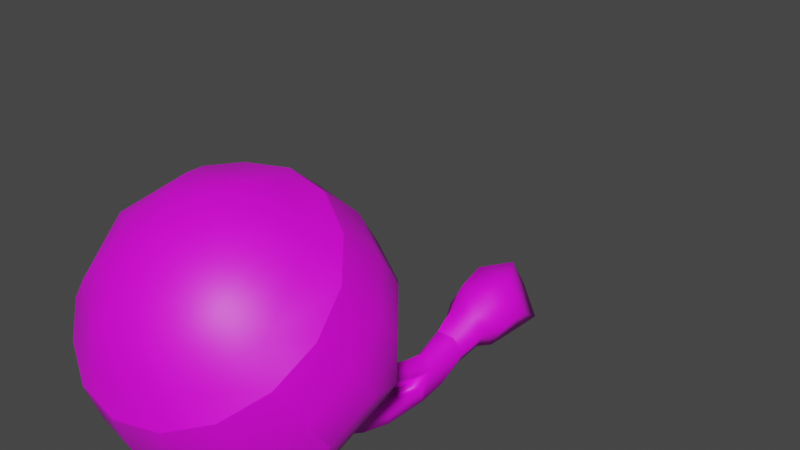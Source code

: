 # Source: FE_leaf_28-09-3.blend  (saved by Blender 3.0.42; exported with 4.5.12 LTS)
import bpy
from mathutils import Matrix  # noqa: F401  (used for matrix-valued properties, if any)

bpy.ops.wm.read_factory_settings(use_empty=True)
scene = bpy.context.scene
scene.name = 'Scene'

# ---- collections
col_collection = bpy.data.collections.new('Collection'); scene.collection.children.link(col_collection)

# ---- images (referenced by path relative to the original .blend; pixels are not part of the script)
import os
ASSET_DIR = os.environ.get("B2B_ASSET_DIR", "")  # directory of the original .blend (textures are referenced by path, not embedded)
HERE = os.path.dirname(os.path.abspath(__file__))  # packed textures are extracted next to this script under _unpacked/

def load_image(name, relpath, width, height, colorspace="sRGB"):
    """Load a texture the original file referenced (path relative to the .blend, or extracted next to this script)."""
    p = next((c for c in (os.path.join(HERE, relpath), os.path.join(ASSET_DIR, relpath)) if relpath and os.path.exists(c)), "")
    if p:
        img = bpy.data.images.load(p, check_existing=True)
        img.name = name
    else:  # same state as the original file: an image datablock whose file is absent (Cycles renders it pink)
        img = bpy.data.images.new(name, width, height)
        img.source = "FILE"
        img.filepath = "//" + (relpath or name)
    img.colorspace_settings.name = colorspace
    return img
img_fe_leaf_28__tintmask_rw4_dds_001 = load_image('FE_leaf_28__tintMask.rw4.dds.001', 'FE_leaf_28__tintMask.rw4.dds', 1024, 1024, 'sRGB')

# ---- materials (node trees are filled in below, after node groups)
mat_material_001 = bpy.data.materials.new('Material.001')
mat_material_001.use_transparent_shadow = False

# ---- material node trees
mat_material_001.use_nodes = True; mat_material_001.node_tree.nodes.clear()
_N = mat_material_001.node_tree.nodes; _L = mat_material_001.node_tree.links
n0 = _N.new('ShaderNodeBsdfPrincipled'); n0.name = 'Principled BSDF'; n0.location = (10, 300)
n0.distribution = 'GGX'
n0.subsurface_method = 'RANDOM_WALK_SKIN'
n0.inputs[3].default_value = 1.45
n0.inputs[27].default_value = (0.0, 0.0, 0.0, 1.0)
n0.inputs[28].default_value = 1.0
n1 = _N.new('ShaderNodeOutputMaterial'); n1.name = 'Material Output'; n1.location = (300, 300)
n2 = _N.new('ShaderNodeTexImage'); n2.name = 'Image Texture'; n2.location = (-280, 275)
n2.image = img_fe_leaf_28__tintmask_rw4_dds_001
_L.new(n0.outputs[0], n1.inputs[0])
_L.new(n2.outputs[0], n0.inputs[0])
n1.is_active_output = True

# ---- world
world_world = bpy.data.worlds.new('World'); scene.world = world_world
world_world.use_nodes = True; world_world.node_tree.nodes.clear()
_N = world_world.node_tree.nodes; _L = world_world.node_tree.links
n0 = _N.new('ShaderNodeOutputWorld'); n0.name = 'World Output'; n0.location = (300, 300)
n1 = _N.new('ShaderNodeBackground'); n1.name = 'Background'; n1.location = (10, 300)
n1.inputs[0].default_value = (0.05088, 0.05088, 0.05088, 1.0)
_L.new(n1.outputs[0], n0.inputs[0])
n0.is_active_output = True
world_world.color = (0.05088, 0.05088, 0.05088)
world_world.use_sun_shadow = False
world_world.sun_shadow_jitter_overblur = 0.0

# ---- meshes
me_0x07631a3d_gmdl_001 = bpy.data.meshes.new('0x07631A3D.gmdl.001')
me_0x07631a3d_gmdl_001.from_pydata([(0.001045, -1.384, 0.8062), (0.09173, -1.466, 0.6989), (0.1619, -1.38, 0.7595), (-0.0322, -1.486, 0.6847), (-0.1373, -1.429, 0.7252), (-0.1619, -1.327, 0.7966), (-0.09172, -1.242, 0.8572), (0.03221, -1.221, 0.8715), (0.1373, -1.279, 0.831), (0.1419, -1.498, 0.6144), (0.2504, -1.365, 0.7082), (-0.04981, -1.529, 0.5925), (-0.2123, -1.44, 0.6551), (-0.2504, -1.284, 0.7656), (-0.1419, -1.151, 0.8593), (0.04982, -1.12, 0.8813), (0.2123, -1.209, 0.8187), (0.1802, -1.506, 0.5266), (0.3182, -1.338, 0.6457), (-0.06328, -1.546, 0.4987), (-0.2697, -1.433, 0.5782), (-0.3182, -1.234, 0.7187), (-0.1802, -1.066, 0.8377), (0.06329, -1.026, 0.8657), (0.2697, -1.139, 0.7861), (0.2695, -1.46, 0.4612), (0.3521, -1.359, 0.5325), (0.1459, -1.527, 0.4135), (7.401e-06, -1.551, 0.3968), (-0.1459, -1.527, 0.4135), (-0.2695, -1.46, 0.4612), (-0.3521, -1.359, 0.5325), (-0.3811, -1.24, 0.6166), (-0.3521, -1.121, 0.7008), (-0.2695, -1.02, 0.7721), (-0.1459, -0.952, 0.8197), (5.359e-06, -0.9283, 0.8365), (0.1459, -0.952, 0.8197), (0.2695, -1.02, 0.7721), (0.3521, -1.121, 0.7008), (0.3812, -1.24, 0.6166), (0.3521, -1.359, 0.5325), (0.2695, -1.46, 0.4612), (0.2954, -1.402, 0.3348), (0.386, -1.292, 0.4129), (0.1459, -1.527, 0.4135), (0.1599, -1.476, 0.2825), (7.401e-06, -1.551, 0.3968), (6.862e-06, -1.502, 0.2642), (-0.1459, -1.527, 0.4135), (-0.1599, -1.476, 0.2825), (-0.2695, -1.46, 0.4612), (-0.2954, -1.402, 0.3348), (-0.3521, -1.359, 0.5325), (-0.3859, -1.292, 0.4129), (-0.3811, -1.24, 0.6166), (-0.4177, -1.161, 0.5051), (-0.3521, -1.121, 0.7008), (-0.3859, -1.03, 0.5973), (-0.2695, -1.02, 0.7721), (-0.2954, -0.9197, 0.6755), (-0.1459, -0.952, 0.8197), (-0.1599, -0.8457, 0.7277), (5.359e-06, -0.9283, 0.8365), (4.452e-06, -0.8197, 0.7461), (0.1459, -0.952, 0.8197), (0.1599, -0.8457, 0.7277), (0.2695, -1.02, 0.7721), (0.2954, -0.9197, 0.6755), (0.3521, -1.121, 0.7008), (0.386, -1.03, 0.5973), (0.3812, -1.24, 0.6166), (0.4178, -1.161, 0.5051), (0.3521, -1.359, 0.5325), (0.386, -1.292, 0.4129), (0.2916, -1.318, 0.2216), (0.3811, -1.208, 0.2988), (0.1578, -1.391, 0.17), (6.323e-06, -1.416, 0.1519), (-0.1578, -1.391, 0.17), (-0.2916, -1.318, 0.2216), (-0.381, -1.208, 0.2988), (-0.4124, -1.08, 0.3898), (-0.381, -0.9506, 0.4808), (-0.2916, -0.8413, 0.558), (-0.1578, -0.7683, 0.6096), (4.28e-06, -0.7426, 0.6277), (0.1578, -0.7683, 0.6096), (0.2916, -0.8413, 0.558), (0.3811, -0.9506, 0.4808), (0.4124, -1.08, 0.3898), (0.3811, -1.208, 0.2988), (0.3304, -1.208, 0.1894), (0.07752, -1.346, 0.09198), (-0.2207, -1.298, 0.1262), (-0.3897, -1.091, 0.272), (-0.3304, -0.8476, 0.4441), (-0.07751, -0.7096, 0.5415), (0.2208, -0.7581, 0.5073), (0.3897, -0.9647, 0.3614), (0.3304, -1.208, 0.1894), (0.0672, -1.258, 0.05639), (0.2864, -1.138, 0.1409), (-0.1913, -1.216, 0.08605), (-0.3378, -1.037, 0.2125), (-0.2864, -0.8254, 0.3616), (-0.06719, -0.7058, 0.446), (0.1913, -0.7478, 0.4164), (0.3378, -0.9268, 0.29), (0.2864, -1.138, 0.1409), (0.0428, -1.104, 0.05182), (0.1824, -1.028, 0.1056), (-0.1219, -1.078, 0.07071), (-0.2151, -0.9635, 0.1512), (-0.1824, -0.829, 0.2462), (-0.04279, -0.7528, 0.3), (0.1219, -0.7795, 0.2811), (0.2152, -0.8936, 0.2006), (0.1824, -1.028, 0.1056), (-0.002193, -0.9, 0.1357), (-0.002193, -0.9, 0.1357), (-0.002193, -0.9, 0.1357), (-0.0008756, -0.3738, -0.1539), (-0.03274, -0.212, -0.1222), (0.0306, -0.212, -0.1222), (-0.05981, -0.3443, -0.1298), (-0.06441, -0.2285, -0.06852), (-0.04118, -0.3734, -0.07127), (-0.03274, -0.2469, -0.008591), (-0.001194, -0.3555, -0.0235), (0.0306, -0.2469, -0.008592), (0.03859, -0.375, -0.0719), (0.06227, -0.2285, -0.06852), (0.05829, -0.3391, -0.1298), (0.0306, -0.212, -0.1222), (-0.03274, -0.212, -0.1222), (-0.04214, -0.1224, -0.1004), (0.04032, -0.1224, -0.1004), (-0.03274, -0.212, -0.1222), (-0.06441, -0.2285, -0.06852), (-0.08337, -0.1354, -0.02885), (-0.04214, -0.1224, -0.1004), (-0.03274, -0.2469, -0.008591), (-0.04214, -0.1485, 0.0427), (-0.03274, -0.2469, -0.008591), (0.0306, -0.2469, -0.008592), (0.04032, -0.1485, 0.0427), (0.06227, -0.2285, -0.06852), (0.08156, -0.1354, -0.02885), (0.05773, -0.0596, -0.1185), (-0.0592, -0.0596, -0.1185), (-0.06532, 0.02438, -0.1176), (0.0642, 0.02438, -0.1176), (-0.0592, -0.0596, -0.1185), (-0.1177, -0.0665, -0.01652), (-0.1301, 0.02463, -0.004192), (-0.06532, 0.02438, -0.1176), (-0.0592, -0.0734, 0.08548), (-0.06532, 0.02488, 0.1092), (0.05773, -0.0734, 0.08548), (0.0642, 0.02488, 0.1092), (0.1162, -0.0665, -0.01652), (0.129, 0.02463, -0.004194), (-0.1056, 0.1389, -0.07881), (0.1054, 0.1389, -0.07881), (-0.1056, 0.1389, -0.07881), (-0.00011, 0.1393, 0.1044), (0.0001273, 0.2179, -0.01879), (-0.00011, 0.1393, 0.1044), (-0.05489, -0.4536, -0.08507), (-0.07129, -0.4509, -0.1387), (-0.0212, -0.458, -0.154), (0.03796, -0.4584, -0.04958), (-0.0007085, -0.4501, -0.005412), (-0.03936, -0.4578, -0.04674), (0.02661, -0.458, -0.1404), (0.06966, -0.4525, -0.1315), (0.06012, -0.4537, -0.08807), (0.001544, -0.4639, -0.09641), (-0.1488, -0.9659, 0.1421), (-0.1669, -1.015, 0.08568), (-0.1266, -1.122, 0.2481), (-0.09551, -1.037, 0.07558), (-0.07713, -0.9841, 0.13), (0.05728, -0.8541, 0.2443), (0.001318, -0.8007, 0.2824), (0.0009172, -0.9536, 0.3681), (0.001318, -0.8007, 0.2824), (-0.05456, -0.8506, 0.2468), (0.0009172, -0.9536, 0.3681), (0.001388, -0.9083, 0.2066), (0.05728, -0.8541, 0.2443), (0.09363, -1.02, 0.1005), (0.1552, -1.006, 0.1054), (0.1193, -1.105, 0.2611), (0.1418, -0.9594, 0.1492), (0.07808, -0.9723, 0.1453), (0.0442, -0.6524, -0.1104), (0.08613, -0.6449, -0.1033), (0.1026, -0.7809, -0.04846), (0.06187, -0.7892, -0.054), (0.07694, -0.6338, -0.06203), (0.09373, -0.7615, -0.01141), (0.03354, -0.641, -0.06817), (0.05154, -0.7693, -0.01608), (0.03747, -0.6181, 0.002053), (-0.0004033, -0.5985, 0.04165), (5.542e-05, -0.6905, 0.1059), (0.03776, -0.7174, 0.07104), (-0.03822, -0.6168, 0.004599), (-0.03759, -0.7157, 0.07328), (-0.000367, -0.6382, -0.03756), (0.0001009, -0.7448, 0.03621), (-0.07322, -0.6335, -0.06254), (-0.08875, -0.6459, -0.1128), (-0.1088, -0.7848, -0.0608), (-0.09307, -0.7612, -0.01348), (-0.04096, -0.6563, -0.1254), (-0.06023, -0.7976, -0.07149), (-0.0285, -0.6456, -0.07633), (-0.04766, -0.7759, -0.02508), (-0.1362, -0.9129, 0.00638), (-0.1187, -0.8754, 0.05256), (-0.08194, -0.9291, -0.002829), (-0.06795, -0.8938, 0.04268), (0.1279, -0.907, 0.03085), (0.08194, -0.9172, 0.02631), (0.1179, -0.8764, 0.06709), (0.07032, -0.8858, 0.06339), (0.0006503, -0.7558, 0.1936), (0.04376, -0.7938, 0.1605), (-0.04238, -0.7913, 0.1626), (0.0007049, -0.8324, 0.1275)], [], [(0, 1, 2), (0, 3, 1), (0, 4, 3), (0, 5, 4), (0, 6, 5), (0, 7, 6), (0, 8, 7), (0, 2, 8), (9, 10, 1), (2, 1, 10), (11, 9, 3), (1, 3, 9), (12, 11, 4), (3, 4, 11), (13, 12, 5), (4, 5, 12), (14, 13, 6), (5, 6, 13), (15, 14, 7), (6, 7, 14), (16, 15, 8), (7, 8, 15), (10, 16, 2), (8, 2, 16), (17, 18, 9), (10, 9, 18), (19, 17, 11), (9, 11, 17), (20, 19, 12), (11, 12, 19), (21, 20, 13), (12, 13, 20), (22, 21, 14), (13, 14, 21), (23, 22, 15), (14, 15, 22), (24, 23, 16), (15, 16, 23), (18, 24, 10), (16, 10, 24), (18, 17, 26), (17, 25, 26), (17, 27, 25), (17, 19, 27), (19, 28, 27), (19, 29, 28), (19, 20, 29), (20, 30, 29), (20, 31, 30), (20, 21, 31), (21, 32, 31), (21, 33, 32), (21, 22, 33), (22, 34, 33), (22, 35, 34), (22, 23, 35), (23, 36, 35), (23, 37, 36), (23, 24, 37), (24, 38, 37), (24, 39, 38), (24, 18, 39), (18, 40, 39), (18, 26, 40), (43, 44, 42), (41, 42, 44), (46, 43, 45), (42, 45, 43), (48, 46, 47), (45, 47, 46), (50, 48, 49), (47, 49, 48), (52, 50, 51), (49, 51, 50), (54, 52, 53), (51, 53, 52), (56, 54, 55), (53, 55, 54), (58, 56, 57), (55, 57, 56), (60, 58, 59), (57, 59, 58), (62, 60, 61), (59, 61, 60), (64, 62, 63), (61, 63, 62), (66, 64, 65), (63, 65, 64), (68, 66, 67), (65, 67, 66), (70, 68, 69), (67, 69, 68), (72, 70, 71), (69, 71, 70), (74, 72, 73), (71, 73, 72), (44, 43, 76), (43, 75, 76), (43, 46, 75), (46, 77, 75), (46, 48, 77), (48, 78, 77), (48, 50, 78), (50, 79, 78), (50, 52, 79), (52, 80, 79), (52, 54, 80), (54, 81, 80), (54, 56, 81), (56, 82, 81), (56, 58, 82), (58, 83, 82), (58, 60, 83), (60, 84, 83), (60, 62, 84), (62, 85, 84), (62, 64, 85), (64, 86, 85), (64, 66, 86), (66, 87, 86), (66, 68, 87), (68, 88, 87), (68, 70, 88), (70, 89, 88), (70, 72, 89), (72, 90, 89), (72, 74, 90), (74, 91, 90), (76, 75, 92), (93, 92, 77), (75, 77, 92), (77, 78, 93), (94, 93, 79), (78, 79, 93), (79, 80, 94), (95, 94, 81), (80, 81, 94), (81, 82, 95), (96, 95, 83), (82, 83, 95), (83, 84, 96), (97, 96, 85), (84, 85, 96), (85, 86, 97), (98, 97, 87), (86, 87, 97), (87, 88, 98), (99, 98, 89), (88, 89, 98), (89, 90, 99), (100, 99, 91), (90, 91, 99), (92, 93, 102), (93, 101, 102), (93, 94, 101), (94, 103, 101), (94, 95, 103), (95, 104, 103), (95, 96, 104), (96, 105, 104), (96, 97, 105), (97, 106, 105), (97, 98, 106), (98, 107, 106), (98, 99, 107), (99, 108, 107), (99, 100, 108), (100, 109, 108), (102, 101, 111), (101, 110, 111), (101, 103, 110), (103, 112, 110), (103, 104, 112), (104, 113, 112), (104, 105, 113), (105, 114, 113), (105, 106, 114), (106, 115, 114), (106, 107, 115), (107, 116, 115), (107, 108, 116), (108, 117, 116), (108, 109, 117), (109, 118, 117), (111, 110, 119), (110, 112, 119), (112, 113, 119), (113, 114, 119), (114, 115, 120), (115, 116, 121), (116, 117, 121), (117, 118, 121), (122, 123, 124), (125, 126, 123), (127, 128, 126), (129, 130, 128), (131, 132, 130), (133, 124, 132), (136, 137, 135), (134, 135, 137), (140, 141, 139), (138, 139, 141), (143, 140, 142), (139, 142, 140), (146, 143, 145), (144, 145, 143), (146, 145, 148), (145, 147, 148), (148, 147, 137), (147, 134, 137), (151, 152, 150), (149, 150, 152), (155, 156, 154), (153, 154, 156), (158, 155, 157), (154, 157, 155), (160, 158, 159), (157, 159, 158), (160, 159, 162), (159, 161, 162), (162, 161, 152), (161, 149, 152), (163, 164, 151), (152, 151, 164), (156, 155, 165), (165, 155, 166), (155, 158, 166), (158, 160, 166), (164, 166, 162), (160, 162, 166), (162, 152, 164), (164, 163, 167), (163, 168, 167), (166, 164, 167), (125, 170, 127), (169, 127, 170), (125, 122, 170), (122, 171, 170), (127, 126, 125), (123, 122, 125), (129, 173, 131), (172, 131, 173), (129, 127, 173), (127, 174, 173), (131, 130, 129), (128, 127, 129), (133, 176, 122), (175, 122, 176), (133, 131, 176), (131, 177, 176), (122, 124, 133), (132, 131, 133), (127, 178, 174), (178, 131, 172), (131, 178, 177), (178, 122, 175), (122, 178, 171), (178, 127, 169), (179, 180, 181), (180, 182, 181), (182, 183, 181), (183, 179, 181), (184, 185, 186), (187, 188, 189), (188, 190, 189), (190, 191, 189), (192, 193, 194), (193, 195, 194), (195, 196, 194), (196, 192, 194), (200, 197, 199), (197, 198, 199), (199, 198, 202), (198, 201, 202), (203, 204, 201), (201, 204, 202), (197, 200, 203), (203, 200, 204), (208, 205, 207), (205, 206, 207), (209, 210, 206), (206, 210, 207), (211, 212, 209), (209, 212, 210), (212, 211, 208), (211, 205, 208), (215, 216, 214), (213, 214, 216), (218, 215, 217), (214, 217, 215), (217, 219, 218), (219, 220, 218), (219, 213, 220), (213, 216, 220), (214, 213, 170), (169, 170, 213), (217, 214, 171), (170, 171, 214), (171, 178, 217), (178, 219, 217), (178, 169, 219), (169, 213, 219), (221, 222, 215), (216, 215, 222), (223, 221, 218), (215, 218, 221), (218, 220, 223), (220, 224, 223), (220, 216, 224), (216, 222, 224), (226, 200, 225), (200, 199, 225), (225, 199, 227), (199, 202, 227), (204, 228, 202), (202, 228, 227), (200, 226, 204), (204, 226, 228), (197, 175, 198), (175, 176, 198), (198, 176, 201), (176, 177, 201), (178, 203, 177), (177, 203, 201), (175, 197, 178), (178, 197, 203), (230, 208, 229), (208, 207, 229), (231, 229, 210), (207, 210, 229), (232, 231, 212), (210, 212, 231), (232, 212, 230), (212, 208, 230), (172, 173, 205), (173, 206, 205), (174, 209, 173), (173, 209, 206), (178, 211, 174), (174, 211, 209), (211, 178, 205), (178, 172, 205), (180, 179, 221), (222, 221, 179), (182, 180, 223), (221, 223, 180), (183, 182, 224), (223, 224, 182), (179, 183, 222), (224, 222, 183), (192, 226, 193), (226, 225, 193), (195, 193, 227), (225, 227, 193), (195, 227, 196), (227, 228, 196), (196, 228, 192), (228, 226, 192), (187, 191, 229), (230, 229, 191), (187, 229, 188), (229, 231, 188), (190, 188, 232), (231, 232, 188), (190, 232, 191), (232, 230, 191), (150, 149, 136), (137, 136, 149), (154, 153, 140), (141, 140, 153), (157, 154, 143), (140, 143, 154), (159, 157, 146), (143, 146, 157), (159, 146, 161), (146, 148, 161), (161, 148, 149), (148, 137, 149)])
me_0x07631a3d_gmdl_001.polygons.foreach_set('use_smooth', [True] * 378)
_uv = me_0x07631a3d_gmdl_001.uv_layers.new(name='UVMap')
_uv.uv.foreach_set('vector', [0.6834, 0.3206, 0.767, 0.1929, 0.8212, 0.2747, 0.6834, 0.3206, 0.6709, 0.1733, 0.767, 0.1929, 0.6834, 0.3206, 0.589, 0.2274, 0.6709, 0.1733, 0.6834, 0.3206, 0.5694, 0.3235, 0.589, 0.2274, 0.6834, 0.3206, 0.6236, 0.4053, 0.5694, 0.3235, 0.6834, 0.3206, 0.7198, 0.4249, 0.6236, 0.4053, 0.6834, 0.3206, 0.8016, 0.3708, 0.7198, 0.4249, 0.6834, 0.3206, 0.8212, 0.2747, 0.8016, 0.3708, 0.7983, 0.1454, 0.8761, 0.2629, 0.767, 0.1929, 0.8212, 0.2747, 0.767, 0.1929, 0.8761, 0.2629, 0.6601, 0.1173, 0.7983, 0.1454, 0.6709, 0.1733, 0.767, 0.1929, 0.6709, 0.1733, 0.7983, 0.1454, 0.5424, 0.195, 0.6601, 0.1173, 0.589, 0.2274, 0.6709, 0.1733, 0.589, 0.2274, 0.6601, 0.1173, 0.5143, 0.3331, 0.5424, 0.195, 0.5694, 0.3235, 0.589, 0.2274, 0.5694, 0.3235, 0.5424, 0.195, 0.5921, 0.4506, 0.5143, 0.3331, 0.6236, 0.4053, 0.5694, 0.3235, 0.6236, 0.4053, 0.5143, 0.3331, 0.7303, 0.4788, 0.5921, 0.4506, 0.7198, 0.4249, 0.6236, 0.4053, 0.7198, 0.4249, 0.5921, 0.4506, 0.848, 0.401, 0.7303, 0.4788, 0.8016, 0.3708, 0.7198, 0.4249, 0.8016, 0.3708, 0.7303, 0.4788, 0.8761, 0.2629, 0.848, 0.401, 0.8212, 0.2747, 0.8016, 0.3708, 0.8212, 0.2747, 0.848, 0.401, 0.8243, 0.1052, 0.9219, 0.2525, 0.7983, 0.1454, 0.8761, 0.2629, 0.7983, 0.1454, 0.9219, 0.2525, 0.651, 0.06993, 0.8243, 0.1052, 0.6601, 0.1173, 0.7983, 0.1454, 0.6601, 0.1173, 0.8243, 0.1052, 0.5035, 0.1674, 0.651, 0.06993, 0.5424, 0.195, 0.6601, 0.1173, 0.5424, 0.195, 0.651, 0.06993, 0.4682, 0.3406, 0.5035, 0.1674, 0.5143, 0.3331, 0.5424, 0.195, 0.5143, 0.3331, 0.5035, 0.1674, 0.5658, 0.488, 0.4682, 0.3406, 0.5921, 0.4506, 0.5143, 0.3331, 0.5921, 0.4506, 0.4682, 0.3406, 0.7391, 0.5232, 0.5658, 0.488, 0.7303, 0.4788, 0.5921, 0.4506, 0.7303, 0.4788, 0.5658, 0.488, 0.8866, 0.4257, 0.7391, 0.5232, 0.848, 0.401, 0.7303, 0.4788, 0.848, 0.401, 0.7391, 0.5232, 0.9219, 0.2525, 0.8866, 0.4257, 0.8761, 0.2629, 0.848, 0.401, 0.8761, 0.2629, 0.8866, 0.4257, 0.9219, 0.2525, 0.8243, 0.1052, 0.9462, 0.1922, 0.8243, 0.1052, 0.8877, 0.1039, 0.9462, 0.1922, 0.8243, 0.1052, 0.7999, 0.04469, 0.8877, 0.1039, 0.8243, 0.1052, 0.651, 0.06993, 0.7999, 0.04469, 0.651, 0.06993, 0.6961, 0.02358, 0.7999, 0.04469, 0.651, 0.06993, 0.5921, 0.04377, 0.6961, 0.02358, 0.651, 0.06993, 0.5035, 0.1674, 0.5921, 0.04377, 0.5035, 0.1674, 0.5037, 0.1022, 0.5921, 0.04377, 0.5035, 0.1674, 0.4445, 0.1899, 0.5037, 0.1022, 0.5035, 0.1674, 0.4682, 0.3406, 0.4445, 0.1899, 0.4682, 0.3406, 0.4233, 0.2936, 0.4445, 0.1899, 0.4682, 0.3406, 0.4435, 0.3976, 0.4233, 0.2936, 0.4682, 0.3406, 0.5658, 0.488, 0.4435, 0.3976, 0.5658, 0.488, 0.502, 0.4858, 0.4435, 0.3976, 0.5658, 0.488, 0.5898, 0.545, 0.502, 0.4858, 0.5658, 0.488, 0.7391, 0.5232, 0.5898, 0.545, 0.7391, 0.5232, 0.6936, 0.5661, 0.5898, 0.545, 0.7391, 0.5232, 0.7976, 0.546, 0.6936, 0.5661, 0.7391, 0.5232, 0.8866, 0.4257, 0.7976, 0.546, 0.8866, 0.4257, 0.886, 0.4875, 0.7976, 0.546, 0.8866, 0.4257, 0.9452, 0.3998, 0.886, 0.4875, 0.8866, 0.4257, 0.9219, 0.2525, 0.9452, 0.3998, 0.9219, 0.2525, 0.9664, 0.2961, 0.9452, 0.3998, 0.9219, 0.2525, 0.9462, 0.1922, 0.9664, 0.2961, 0.3871, 0.6611, 0.3472, 0.6611, 0.3871, 0.5928, 0.3472, 0.5928, 0.3871, 0.5928, 0.3472, 0.6611, 0.427, 0.6611, 0.3871, 0.6611, 0.427, 0.5928, 0.3871, 0.5928, 0.427, 0.5928, 0.3871, 0.6611, 0.4668, 0.6611, 0.427, 0.6611, 0.4668, 0.5928, 0.427, 0.5928, 0.4668, 0.5928, 0.427, 0.6611, 0.5067, 0.6611, 0.4668, 0.6611, 0.5067, 0.5928, 0.4668, 0.5928, 0.5067, 0.5928, 0.4668, 0.6611, 0.5465, 0.6611, 0.5067, 0.6611, 0.5465, 0.5928, 0.5067, 0.5928, 0.5465, 0.5928, 0.5067, 0.6611, 0.5864, 0.6611, 0.5465, 0.6611, 0.5864, 0.5928, 0.5465, 0.5928, 0.5864, 0.5928, 0.5465, 0.6611, 0.6263, 0.6611, 0.5864, 0.6611, 0.6263, 0.5928, 0.5864, 0.5928, 0.6263, 0.5928, 0.5864, 0.6611, 0.6661, 0.6611, 0.6263, 0.6611, 0.6661, 0.5928, 0.6263, 0.5928, 0.6661, 0.5928, 0.6263, 0.6611, 0.706, 0.6611, 0.6661, 0.6611, 0.706, 0.5928, 0.6661, 0.5928, 0.706, 0.5928, 0.6661, 0.6611, 0.7458, 0.6611, 0.706, 0.6611, 0.7458, 0.5928, 0.706, 0.5928, 0.7458, 0.5928, 0.706, 0.6611, 0.7857, 0.6611, 0.7458, 0.6611, 0.7857, 0.5928, 0.7458, 0.5928, 0.7857, 0.5928, 0.7458, 0.6611, 0.8255, 0.6611, 0.7857, 0.6611, 0.8255, 0.5928, 0.7857, 0.5928, 0.8255, 0.5928, 0.7857, 0.6611, 0.8654, 0.6611, 0.8255, 0.6611, 0.8654, 0.5928, 0.8255, 0.5928, 0.8654, 0.5928, 0.8255, 0.6611, 0.9053, 0.6611, 0.8654, 0.6611, 0.9053, 0.5928, 0.8654, 0.5928, 0.9053, 0.5928, 0.8654, 0.6611, 0.9451, 0.6611, 0.9053, 0.6611, 0.9451, 0.5928, 0.9053, 0.5928, 0.9451, 0.5928, 0.9053, 0.6611, 0.985, 0.6611, 0.9451, 0.6611, 0.985, 0.5928, 0.9451, 0.5928, 0.985, 0.5928, 0.9451, 0.6611, 0.3472, 0.6611, 0.3871, 0.6611, 0.3472, 0.7294, 0.3871, 0.6611, 0.3871, 0.7294, 0.3472, 0.7294, 0.3871, 0.6611, 0.427, 0.6611, 0.3871, 0.7294, 0.427, 0.6611, 0.427, 0.7294, 0.3871, 0.7294, 0.427, 0.6611, 0.4668, 0.6611, 0.427, 0.7294, 0.4668, 0.6611, 0.4668, 0.7294, 0.427, 0.7294, 0.4668, 0.6611, 0.5067, 0.6611, 0.4668, 0.7294, 0.5067, 0.6611, 0.5067, 0.7294, 0.4668, 0.7294, 0.5067, 0.6611, 0.5465, 0.6611, 0.5067, 0.7294, 0.5465, 0.6611, 0.5465, 0.7294, 0.5067, 0.7294, 0.5465, 0.6611, 0.5864, 0.6611, 0.5465, 0.7294, 0.5864, 0.6611, 0.5864, 0.7294, 0.5465, 0.7294, 0.5864, 0.6611, 0.6263, 0.6611, 0.5864, 0.7294, 0.6263, 0.6611, 0.6263, 0.7294, 0.5864, 0.7294, 0.6263, 0.6611, 0.6661, 0.6611, 0.6263, 0.7294, 0.6661, 0.6611, 0.6661, 0.7294, 0.6263, 0.7294, 0.6661, 0.6611, 0.706, 0.6611, 0.6661, 0.7294, 0.706, 0.6611, 0.706, 0.7294, 0.6661, 0.7294, 0.706, 0.6611, 0.7458, 0.6611, 0.706, 0.7294, 0.7458, 0.6611, 0.7458, 0.7294, 0.706, 0.7294, 0.7458, 0.6611, 0.7857, 0.6611, 0.7458, 0.7294, 0.7857, 0.6611, 0.7857, 0.7294, 0.7458, 0.7294, 0.7857, 0.6611, 0.8255, 0.6611, 0.7857, 0.7294, 0.8255, 0.6611, 0.8255, 0.7294, 0.7857, 0.7294, 0.8255, 0.6611, 0.8654, 0.6611, 0.8255, 0.7294, 0.8654, 0.6611, 0.8654, 0.7294, 0.8255, 0.7294, 0.8654, 0.6611, 0.9053, 0.6611, 0.8654, 0.7294, 0.9053, 0.6611, 0.9053, 0.7294, 0.8654, 0.7294, 0.9053, 0.6611, 0.9451, 0.6611, 0.9053, 0.7294, 0.9451, 0.6611, 0.9451, 0.7294, 0.9053, 0.7294, 0.9451, 0.6611, 0.985, 0.6611, 0.9451, 0.7294, 0.985, 0.6611, 0.985, 0.7294, 0.9451, 0.7294, 0.3472, 0.7294, 0.3871, 0.7294, 0.3672, 0.7749, 0.4469, 0.7749, 0.3672, 0.7749, 0.427, 0.7294, 0.3871, 0.7294, 0.427, 0.7294, 0.3672, 0.7749, 0.427, 0.7294, 0.4668, 0.7294, 0.4469, 0.7749, 0.5266, 0.7749, 0.4469, 0.7749, 0.5067, 0.7294, 0.4668, 0.7294, 0.5067, 0.7294, 0.4469, 0.7749, 0.5067, 0.7294, 0.5465, 0.7294, 0.5266, 0.7749, 0.6063, 0.7749, 0.5266, 0.7749, 0.5864, 0.7294, 0.5465, 0.7294, 0.5864, 0.7294, 0.5266, 0.7749, 0.5864, 0.7294, 0.6263, 0.7294, 0.6063, 0.7749, 0.686, 0.7749, 0.6063, 0.7749, 0.6661, 0.7294, 0.6263, 0.7294, 0.6661, 0.7294, 0.6063, 0.7749, 0.6661, 0.7294, 0.706, 0.7294, 0.686, 0.7749, 0.7658, 0.7749, 0.686, 0.7749, 0.7458, 0.7294, 0.706, 0.7294, 0.7458, 0.7294, 0.686, 0.7749, 0.7458, 0.7294, 0.7857, 0.7294, 0.7658, 0.7749, 0.8455, 0.7749, 0.7658, 0.7749, 0.8255, 0.7294, 0.7857, 0.7294, 0.8255, 0.7294, 0.7658, 0.7749, 0.8255, 0.7294, 0.8654, 0.7294, 0.8455, 0.7749, 0.9252, 0.7749, 0.8455, 0.7749, 0.9053, 0.7294, 0.8654, 0.7294, 0.9053, 0.7294, 0.8455, 0.7749, 0.9053, 0.7294, 0.9451, 0.7294, 0.9252, 0.7749, 0.985, 0.7749, 0.9252, 0.7749, 0.985, 0.7294, 0.9451, 0.7294, 0.985, 0.7294, 0.9252, 0.7749, 0.3672, 0.7749, 0.4469, 0.7749, 0.3672, 0.8204, 0.4469, 0.7749, 0.4469, 0.8204, 0.3672, 0.8204, 0.4469, 0.7749, 0.5266, 0.7749, 0.4469, 0.8204, 0.5266, 0.7749, 0.5266, 0.8204, 0.4469, 0.8204, 0.5266, 0.7749, 0.6063, 0.7749, 0.5266, 0.8204, 0.6063, 0.7749, 0.6063, 0.8204, 0.5266, 0.8204, 0.6063, 0.7749, 0.686, 0.7749, 0.6063, 0.8204, 0.686, 0.7749, 0.686, 0.8204, 0.6063, 0.8204, 0.686, 0.7749, 0.7658, 0.7749, 0.686, 0.8204, 0.7658, 0.7749, 0.7658, 0.8204, 0.686, 0.8204, 0.7658, 0.7749, 0.8455, 0.7749, 0.7658, 0.8204, 0.8455, 0.7749, 0.8455, 0.8204, 0.7658, 0.8204, 0.8455, 0.7749, 0.9252, 0.7749, 0.8455, 0.8204, 0.9252, 0.7749, 0.9252, 0.8204, 0.8455, 0.8204, 0.9252, 0.7749, 0.985, 0.7749, 0.9252, 0.8204, 0.985, 0.7749, 0.985, 0.8204, 0.9252, 0.8204, 0.3672, 0.8204, 0.4469, 0.8204, 0.3672, 0.8887, 0.4469, 0.8204, 0.4469, 0.8887, 0.3672, 0.8887, 0.4469, 0.8204, 0.5266, 0.8204, 0.4469, 0.8887, 0.5266, 0.8204, 0.5266, 0.8887, 0.4469, 0.8887, 0.5266, 0.8204, 0.6063, 0.8204, 0.5266, 0.8887, 0.6063, 0.8204, 0.6063, 0.8887, 0.5266, 0.8887, 0.6063, 0.8204, 0.686, 0.8204, 0.6063, 0.8887, 0.686, 0.8204, 0.686, 0.8887, 0.6063, 0.8887, 0.686, 0.8204, 0.7658, 0.8204, 0.686, 0.8887, 0.7658, 0.8204, 0.7658, 0.8887, 0.686, 0.8887, 0.7658, 0.8204, 0.8455, 0.8204, 0.7658, 0.8887, 0.8455, 0.8204, 0.8455, 0.8887, 0.7658, 0.8887, 0.8455, 0.8204, 0.9252, 0.8204, 0.8455, 0.8887, 0.9252, 0.8204, 0.9252, 0.8887, 0.8455, 0.8887, 0.9252, 0.8204, 0.985, 0.8204, 0.9252, 0.8887, 0.985, 0.8204, 0.985, 0.8887, 0.9252, 0.8887, 0.3672, 0.8887, 0.4469, 0.8887, 0.6711, 0.957, 0.4469, 0.8887, 0.5266, 0.8887, 0.6711, 0.957, 0.5266, 0.8887, 0.6063, 0.8887, 0.6711, 0.957, 0.6063, 0.8887, 0.686, 0.8887, 0.6711, 0.957, 0.686, 0.8887, 0.7658, 0.8887, 0.6711, 0.957, 0.7658, 0.8887, 0.8455, 0.8887, 0.8131, 0.957, 0.8455, 0.8887, 0.9252, 0.8887, 0.8131, 0.957, 0.9252, 0.8887, 0.985, 0.8887, 0.8131, 0.957, 0.1464, 0.9095, 0.1931, 0.974, 0.1969, 0.9778, 0.1601, 0.914, 0.2122, 0.9529, 0.1931, 0.974, 0.1818, 0.8893, 0.2376, 0.9335, 0.2122, 0.9529, 0.2098, 0.8894, 0.2414, 0.9373, 0.2376, 0.9335, 0.186, 0.8935, 0.2199, 0.9606, 0.2414, 0.9373, 0.1683, 0.9235, 0.1969, 0.9778, 0.2199, 0.9606, 0.1148, 0.109, 0.1141, 0.1508, 0.05134, 0.1152, 0.05086, 0.1422, 0.05134, 0.1152, 0.1141, 0.1508, 0.1007, 0.3816, 0.1092, 0.4268, 0.0345, 0.4061, 0.0457, 0.433, 0.0345, 0.4061, 0.1092, 0.4268, 0.09253, 0.3241, 0.1007, 0.3816, 0.0221, 0.3701, 0.0345, 0.4061, 0.0221, 0.3701, 0.1007, 0.3816, 0.09379, 0.2536, 0.09253, 0.3241, 0.02504, 0.2046, 0.02354, 0.2893, 0.02504, 0.2046, 0.09253, 0.3241, 0.09379, 0.2536, 0.02504, 0.2046, 0.104, 0.1959, 0.02504, 0.2046, 0.03872, 0.1688, 0.104, 0.1959, 0.104, 0.1959, 0.03872, 0.1688, 0.1141, 0.1508, 0.03872, 0.1688, 0.05086, 0.1422, 0.1141, 0.1508, 0.2186, 0.1052, 0.2177, 0.1586, 0.1592, 0.1065, 0.1584, 0.1551, 0.1592, 0.1065, 0.2177, 0.1586, 0.2141, 0.3694, 0.213, 0.423, 0.1496, 0.3734, 0.1536, 0.4243, 0.1496, 0.3734, 0.213, 0.423, 0.2152, 0.3166, 0.2141, 0.3694, 0.1457, 0.3183, 0.1496, 0.3734, 0.1457, 0.3183, 0.2141, 0.3694, 0.2161, 0.265, 0.2152, 0.3166, 0.1467, 0.261, 0.1457, 0.3183, 0.1467, 0.261, 0.2152, 0.3166, 0.2161, 0.265, 0.1467, 0.261, 0.2169, 0.2123, 0.1467, 0.261, 0.1526, 0.2059, 0.2169, 0.2123, 0.2169, 0.2123, 0.1526, 0.2059, 0.2177, 0.1586, 0.1526, 0.2059, 0.1584, 0.1551, 0.2177, 0.1586, 0.3106, 0.08056, 0.3087, 0.1867, 0.2186, 0.1052, 0.2177, 0.1586, 0.2186, 0.1052, 0.3087, 0.1867, 0.213, 0.423, 0.2141, 0.3694, 0.305, 0.3984, 0.305, 0.3984, 0.2141, 0.3694, 0.307, 0.2922, 0.2141, 0.3694, 0.2152, 0.3166, 0.307, 0.2922, 0.2152, 0.3166, 0.2161, 0.265, 0.307, 0.2922, 0.3087, 0.1867, 0.307, 0.2922, 0.2169, 0.2123, 0.2161, 0.265, 0.2169, 0.2123, 0.307, 0.2922, 0.2169, 0.2123, 0.2177, 0.1586, 0.3087, 0.1867, 0.3087, 0.1867, 0.3106, 0.08056, 0.3434, 0.1869, 0.3106, 0.08056, 0.3223, 0.01329, 0.3434, 0.1869, 0.307, 0.2922, 0.3087, 0.1867, 0.3434, 0.1869, 0.1601, 0.914, 0.1329, 0.8669, 0.1818, 0.8893, 0.1578, 0.8551, 0.1818, 0.8893, 0.1329, 0.8669, 0.1601, 0.914, 0.1464, 0.9095, 0.1329, 0.8669, 0.1464, 0.9095, 0.1274, 0.8701, 0.1329, 0.8669, 0.1818, 0.8893, 0.2122, 0.9529, 0.1601, 0.914, 0.1931, 0.974, 0.1464, 0.9095, 0.1601, 0.914, 0.2098, 0.8894, 0.1982, 0.8426, 0.186, 0.8935, 0.1786, 0.8508, 0.186, 0.8935, 0.1982, 0.8426, 0.2098, 0.8894, 0.1818, 0.8893, 0.1982, 0.8426, 0.1818, 0.8893, 0.1753, 0.8458, 0.1982, 0.8426, 0.186, 0.8935, 0.2414, 0.9373, 0.2098, 0.8894, 0.2376, 0.9335, 0.1818, 0.8893, 0.2098, 0.8894, 0.1683, 0.9235, 0.1443, 0.8732, 0.1464, 0.9095, 0.1365, 0.87, 0.1464, 0.9095, 0.1443, 0.8732, 0.1683, 0.9235, 0.186, 0.8935, 0.1443, 0.8732, 0.186, 0.8935, 0.1633, 0.8626, 0.1443, 0.8732, 0.1464, 0.9095, 0.1969, 0.9778, 0.1683, 0.9235, 0.2199, 0.9606, 0.186, 0.8935, 0.1683, 0.9235, 0.1818, 0.8893, 0.1538, 0.8562, 0.1753, 0.8458, 0.1538, 0.8562, 0.186, 0.8935, 0.1786, 0.8508, 0.186, 0.8935, 0.1538, 0.8562, 0.1633, 0.8626, 0.1538, 0.8562, 0.1464, 0.9095, 0.1365, 0.87, 0.1464, 0.9095, 0.1538, 0.8562, 0.1274, 0.8701, 0.1538, 0.8562, 0.1818, 0.8893, 0.1578, 0.8551, 0.1479, 0.5678, 0.1108, 0.5569, 0.1647, 0.4754, 0.1108, 0.5569, 0.1058, 0.5533, 0.1647, 0.4754, 0.1058, 0.5533, 0.1428, 0.5665, 0.1647, 0.4754, 0.1428, 0.5665, 0.1479, 0.5678, 0.1647, 0.4754, 0.3355, 0.4797, 0.3037, 0.5202, 0.2851, 0.4764, 0.2558, 0.6213, 0.2256, 0.603, 0.2627, 0.5333, 0.2256, 0.603, 0.1985, 0.589, 0.2627, 0.5333, 0.1985, 0.589, 0.2305, 0.6087, 0.2627, 0.5333, 0.1322, 0.5671, 0.141, 0.5762, 0.1889, 0.4949, 0.141, 0.5762, 0.17, 0.5867, 0.1889, 0.4949, 0.17, 0.5867, 0.1617, 0.5779, 0.1889, 0.4949, 0.1617, 0.5779, 0.1322, 0.5671, 0.1889, 0.4949, 0.1083, 0.7032, 0.1103, 0.7764, 0.115, 0.7082, 0.1103, 0.7764, 0.1176, 0.7808, 0.115, 0.7082, 0.115, 0.7082, 0.1176, 0.7808, 0.1355, 0.7084, 0.1176, 0.7808, 0.1383, 0.7763, 0.1355, 0.7084, 0.1313, 0.7718, 0.1292, 0.7034, 0.1383, 0.7763, 0.1383, 0.7763, 0.1292, 0.7034, 0.1355, 0.7084, 0.1103, 0.7764, 0.1083, 0.7032, 0.1313, 0.7718, 0.1313, 0.7718, 0.1083, 0.7032, 0.1292, 0.7034, 0.179, 0.7071, 0.1685, 0.7671, 0.1984, 0.7095, 0.1685, 0.7671, 0.1884, 0.7651, 0.1984, 0.7095, 0.1653, 0.7626, 0.1759, 0.7029, 0.1884, 0.7651, 0.1884, 0.7651, 0.1759, 0.7029, 0.1984, 0.7095, 0.1438, 0.7643, 0.1551, 0.7, 0.1653, 0.7626, 0.1653, 0.7626, 0.1551, 0.7, 0.1759, 0.7029, 0.1551, 0.7, 0.1438, 0.7643, 0.179, 0.7071, 0.1438, 0.7643, 0.1685, 0.7671, 0.179, 0.7071, 0.09581, 0.6964, 0.1233, 0.6977, 0.1026, 0.7719, 0.1291, 0.7675, 0.1026, 0.7719, 0.1233, 0.6977, 0.09117, 0.6959, 0.09581, 0.6964, 0.09749, 0.7727, 0.1026, 0.7719, 0.09749, 0.7727, 0.09581, 0.6964, 0.09749, 0.7727, 0.1229, 0.7677, 0.09117, 0.6959, 0.1229, 0.7677, 0.1177, 0.6964, 0.09117, 0.6959, 0.1229, 0.7677, 0.1291, 0.7675, 0.1177, 0.6964, 0.1291, 0.7675, 0.1233, 0.6977, 0.1177, 0.6964, 0.1026, 0.7719, 0.1291, 0.7675, 0.1329, 0.8669, 0.1578, 0.8551, 0.1329, 0.8669, 0.1291, 0.7675, 0.09749, 0.7727, 0.1026, 0.7719, 0.1274, 0.8701, 0.1329, 0.8669, 0.1274, 0.8701, 0.1026, 0.7719, 0.1274, 0.8701, 0.1538, 0.8562, 0.09749, 0.7727, 0.1538, 0.8562, 0.1229, 0.7677, 0.09749, 0.7727, 0.1538, 0.8562, 0.1578, 0.8551, 0.1229, 0.7677, 0.1578, 0.8551, 0.1291, 0.7675, 0.1229, 0.7677, 0.09784, 0.6221, 0.1279, 0.6301, 0.09581, 0.6964, 0.1233, 0.6977, 0.09581, 0.6964, 0.1279, 0.6301, 0.09349, 0.62, 0.09784, 0.6221, 0.09117, 0.6959, 0.09581, 0.6964, 0.09117, 0.6959, 0.09784, 0.6221, 0.09117, 0.6959, 0.1177, 0.6964, 0.09349, 0.62, 0.1177, 0.6964, 0.1225, 0.627, 0.09349, 0.62, 0.1177, 0.6964, 0.1233, 0.6977, 0.1225, 0.627, 0.1233, 0.6977, 0.1279, 0.6301, 0.1225, 0.627, 0.1191, 0.6289, 0.1083, 0.7032, 0.1261, 0.6353, 0.1083, 0.7032, 0.115, 0.7082, 0.1261, 0.6353, 0.1261, 0.6353, 0.115, 0.7082, 0.1485, 0.6408, 0.115, 0.7082, 0.1355, 0.7084, 0.1485, 0.6408, 0.1292, 0.7034, 0.142, 0.6344, 0.1355, 0.7084, 0.1355, 0.7084, 0.142, 0.6344, 0.1485, 0.6408, 0.1083, 0.7032, 0.1191, 0.6289, 0.1292, 0.7034, 0.1292, 0.7034, 0.1191, 0.6289, 0.142, 0.6344, 0.1103, 0.7764, 0.1365, 0.87, 0.1176, 0.7808, 0.1365, 0.87, 0.1443, 0.8732, 0.1176, 0.7808, 0.1176, 0.7808, 0.1443, 0.8732, 0.1383, 0.7763, 0.1443, 0.8732, 0.1633, 0.8626, 0.1383, 0.7763, 0.1538, 0.8562, 0.1313, 0.7718, 0.1633, 0.8626, 0.1633, 0.8626, 0.1313, 0.7718, 0.1383, 0.7763, 0.1365, 0.87, 0.1103, 0.7764, 0.1538, 0.8562, 0.1538, 0.8562, 0.1103, 0.7764, 0.1313, 0.7718, 0.2041, 0.6535, 0.179, 0.7071, 0.2247, 0.6609, 0.179, 0.7071, 0.1984, 0.7095, 0.2247, 0.6609, 0.2004, 0.6489, 0.2247, 0.6609, 0.1759, 0.7029, 0.1984, 0.7095, 0.1759, 0.7029, 0.2247, 0.6609, 0.1783, 0.6405, 0.2004, 0.6489, 0.1551, 0.7, 0.1759, 0.7029, 0.1551, 0.7, 0.2004, 0.6489, 0.1783, 0.6405, 0.1551, 0.7, 0.2041, 0.6535, 0.1551, 0.7, 0.179, 0.7071, 0.2041, 0.6535, 0.1786, 0.8508, 0.1982, 0.8426, 0.1685, 0.7671, 0.1982, 0.8426, 0.1884, 0.7651, 0.1685, 0.7671, 0.1753, 0.8458, 0.1653, 0.7626, 0.1982, 0.8426, 0.1982, 0.8426, 0.1653, 0.7626, 0.1884, 0.7651, 0.1538, 0.8562, 0.1438, 0.7643, 0.1753, 0.8458, 0.1753, 0.8458, 0.1438, 0.7643, 0.1653, 0.7626, 0.1438, 0.7643, 0.1538, 0.8562, 0.1685, 0.7671, 0.1538, 0.8562, 0.1786, 0.8508, 0.1685, 0.7671, 0.1108, 0.5569, 0.1479, 0.5678, 0.09784, 0.6221, 0.1279, 0.6301, 0.09784, 0.6221, 0.1479, 0.5678, 0.1058, 0.5533, 0.1108, 0.5569, 0.09349, 0.62, 0.09784, 0.6221, 0.09349, 0.62, 0.1108, 0.5569, 0.1428, 0.5665, 0.1058, 0.5533, 0.1225, 0.627, 0.09349, 0.62, 0.1225, 0.627, 0.1058, 0.5533, 0.1479, 0.5678, 0.1428, 0.5665, 0.1279, 0.6301, 0.1225, 0.627, 0.1279, 0.6301, 0.1428, 0.5665, 0.1322, 0.5671, 0.1191, 0.6289, 0.141, 0.5762, 0.1191, 0.6289, 0.1261, 0.6353, 0.141, 0.5762, 0.17, 0.5867, 0.141, 0.5762, 0.1485, 0.6408, 0.1261, 0.6353, 0.1485, 0.6408, 0.141, 0.5762, 0.17, 0.5867, 0.1485, 0.6408, 0.1617, 0.5779, 0.1485, 0.6408, 0.142, 0.6344, 0.1617, 0.5779, 0.1617, 0.5779, 0.142, 0.6344, 0.1322, 0.5671, 0.142, 0.6344, 0.1191, 0.6289, 0.1322, 0.5671, 0.2558, 0.6213, 0.2305, 0.6087, 0.2247, 0.6609, 0.2041, 0.6535, 0.2247, 0.6609, 0.2305, 0.6087, 0.2558, 0.6213, 0.2247, 0.6609, 0.2256, 0.603, 0.2247, 0.6609, 0.2004, 0.6489, 0.2256, 0.603, 0.1985, 0.589, 0.2256, 0.603, 0.1783, 0.6405, 0.2004, 0.6489, 0.1783, 0.6405, 0.2256, 0.603, 0.1985, 0.589, 0.1783, 0.6405, 0.2305, 0.6087, 0.1783, 0.6405, 0.2041, 0.6535, 0.2305, 0.6087, 0.1592, 0.1065, 0.1584, 0.1551, 0.1148, 0.109, 0.1141, 0.1508, 0.1148, 0.109, 0.1584, 0.1551, 0.1496, 0.3734, 0.1536, 0.4243, 0.1007, 0.3816, 0.1092, 0.4268, 0.1007, 0.3816, 0.1536, 0.4243, 0.1457, 0.3183, 0.1496, 0.3734, 0.09253, 0.3241, 0.1007, 0.3816, 0.09253, 0.3241, 0.1496, 0.3734, 0.1467, 0.261, 0.1457, 0.3183, 0.09379, 0.2536, 0.09253, 0.3241, 0.09379, 0.2536, 0.1457, 0.3183, 0.1467, 0.261, 0.09379, 0.2536, 0.1526, 0.2059, 0.09379, 0.2536, 0.104, 0.1959, 0.1526, 0.2059, 0.1526, 0.2059, 0.104, 0.1959, 0.1584, 0.1551, 0.104, 0.1959, 0.1141, 0.1508, 0.1584, 0.1551])
me_0x07631a3d_gmdl_001.materials.append(mat_material_001)
me_0x07631a3d_gmdl_001.use_remesh_fix_poles = True
me_0x07631a3d_gmdl_001.use_remesh_preserve_attributes = False
me_0x07631a3d_gmdl_001.update()
arm_armature_001 = bpy.data.armatures.new('Armature.001')  # bones are not reproduced

# ---- objects
ob_armature = bpy.data.objects.new('Armature', arm_armature_001)
ob_0_324652_bess50_clean = bpy.data.objects.new('0,324652 BEsS50_clean', me_0x07631a3d_gmdl_001)

# ---- transforms, parenting, visibility, modifiers, constraints
ob_armature.location = (0.0, 0.0, 0.0)
ob_0_324652_bess50_clean.parent = ob_armature
ob_0_324652_bess50_clean.location = (0.0, 0.0, 0.0)
_vg = ob_0_324652_bess50_clean.vertex_groups.new(name='Bone.001')
for _i, _w in zip([0, 1, 2, 3, 4, 5, 6, 7, 8, 9, 10, 11, 12, 13, 14, 15, 16, 17, 18, 19, 20, 21, 22, 23, 24, 25, 26, 27, 28, 29, 30, 31, 32, 33, 34, 35, 36, 37, 38, 39, 40, 41, 42, 43, 44, 45, 46, 47, 48, 49, 50, 51, 52, 53, 54, 55, 56, 57, 58, 59, 60, 61, 62, 63, 64, 65, 66, 67, 68, 69, 70, 71, 72, 73, 74, 75, 76, 77, 78, 79, 80, 81, 82, 83, 84, 85, 86, 87, 88, 89, 90, 91, 92, 93, 94, 95, 96, 97, 98, 99, 100, 101, 102, 103, 104, 105, 106, 107, 108, 109, 110, 111, 112, 113, 114, 115, 116, 117, 118, 119, 120, 121, 122, 123, 124, 125, 126, 127, 128, 129, 130, 131, 132, 133, 134, 135, 136, 137, 138, 139, 140, 141, 142, 143, 144, 145, 146, 147, 148, 149, 150, 151, 152, 153, 154, 155, 156, 157, 158, 159, 160, 161, 162, 163, 164, 165, 166, 167, 168, 169, 170, 171, 172, 173, 174, 175, 176, 177, 178, 179, 180, 181, 182, 183, 184, 185, 186, 187, 188, 189, 190, 191, 192, 193, 194, 195, 196, 197, 198, 199, 200, 201, 202, 203, 204, 205, 206, 207, 208, 209, 210, 211, 212, 213, 214, 215, 216, 217, 218, 219, 220, 221, 222, 223, 224, 225, 226, 227, 228, 229, 230, 231, 232], [0.0, 0.0, 0.0, 0.0, 0.0, 0.0, 0.0, 0.0, 0.0, 0.0, 0.0, 0.0, 0.0, 0.0, 0.0, 0.0, 0.0, 0.0, 0.0, 0.0, 0.0, 0.0, 0.0, 0.0, 0.0, 0.0, 0.0, 0.0, 0.0, 0.0, 0.0, 0.0, 0.0, 0.0, 0.0, 0.0, 0.0, 0.0, 0.0, 0.0, 0.0, 0.0, 0.0, 0.0, 0.0, 0.0, 0.0, 0.0, 0.0, 0.0, 0.0, 0.0, 0.0, 0.0, 0.0, 0.0, 0.0, 0.0, 0.0, 0.0, 0.0, 0.0, 0.0, 0.0, 0.0, 0.0, 0.0, 0.0, 0.0, 0.0, 0.0, 0.0, 0.0, 0.0, 0.0, 0.0, 0.0, 0.0, 0.0, 0.0, 0.0, 0.0, 0.0, 0.0, 0.0, 0.0, 0.0, 0.0, 0.0, 0.0, 0.0, 0.0, 0.0, 0.0, 0.0, 0.0, 0.0, 0.0, 0.0, 0.0, 0.0, 0.0, 0.0, 0.0, 0.0, 0.0, 0.0, 0.0, 0.0, 0.0, 0.0, 0.0, 0.0, 0.0, 0.0, 0.0, 0.0, 0.0, 0.0, 0.0, 0.0, 0.0, 0.7, 1.0, 1.0, 0.7, 1.0, 0.7001, 1.0, 0.701, 1.0, 0.7, 1.0, 0.7, 1.0, 1.0, 0.8, 0.8, 1.0, 1.0, 0.8001, 0.8, 1.0, 0.8009, 1.0, 1.0, 0.8299, 1.0, 0.8, 0.2, 0.192, 0.0, 0.0, 0.192, 0.1996, 0.0, 0.0, 0.1999, 0.0, 0.1991, 0.0, 0.1988, 0.0, 0.0, 0.0, 0.0, 0.0, 0.0, 0.0, 0.0, 0.0, 0.0, 0.0, 0.0, 0.0, 0.0, 0.0, 0.0, 0.0, 0.0, 0.0, 0.0, 0.0, 0.0, 0.0, 0.0, 0.0, 0.0, 0.0, 0.0, 0.0, 0.0, 0.0, 0.0, 0.0, 0.0, 0.0, 0.0, 0.0, 0.0, 0.0, 0.0, 0.0, 0.0, 0.0, 0.0, 0.0, 0.0, 0.0, 0.0, 0.0, 0.0, 0.0, 0.0, 0.0, 0.0, 0.0, 0.0, 0.0, 0.0, 0.0, 0.0, 0.0, 0.0, 0.0, 0.0, 0.0, 0.0, 0.0, 0.0, 0.0, 0.0, 0.0]): _vg.add([_i], _w, 'REPLACE')
_vg = ob_0_324652_bess50_clean.vertex_groups.new(name='Bone')
for _i, _w in zip([136, 137, 140, 141, 143, 146, 148, 149, 150, 151, 152, 153, 154, 155, 156, 157, 158, 159, 160, 161, 162, 163, 164, 165, 166, 167, 168], [0.2, 0.2, 0.1999, 0.2, 0.1991, 0.1701, 0.2, 0.8, 0.808, 1.0, 1.0, 0.808, 0.8004, 1.0, 1.0, 0.8001, 1.0, 0.8009, 1.0, 0.8012, 1.0, 1.0, 1.0, 1.0, 1.0, 1.0, 1.0]): _vg.add([_i], _w, 'REPLACE')
_vg = ob_0_324652_bess50_clean.vertex_groups.new(name='Bone.002')
for _i, _w in zip([0, 1, 2, 3, 4, 5, 6, 7, 8, 9, 10, 11, 12, 13, 14, 15, 16, 17, 18, 19, 20, 21, 22, 23, 24, 25, 26, 27, 28, 29, 30, 31, 32, 33, 34, 35, 36, 37, 38, 39, 40, 41, 42, 43, 44, 45, 46, 47, 48, 49, 50, 51, 52, 53, 54, 55, 56, 57, 58, 59, 60, 61, 62, 63, 64, 65, 66, 67, 68, 69, 70, 71, 72, 73, 74, 75, 76, 77, 78, 79, 80, 81, 82, 83, 84, 85, 86, 87, 88, 89, 90, 91, 92, 93, 94, 95, 96, 97, 98, 99, 100, 101, 102, 103, 104, 105, 106, 107, 108, 109, 110, 111, 112, 113, 114, 115, 116, 117, 118, 119, 120, 121, 122, 125, 127, 129, 131, 133, 169, 170, 171, 172, 173, 174, 175, 176, 177, 178, 179, 180, 181, 182, 183, 184, 185, 186, 187, 188, 189, 190, 191, 192, 193, 194, 195, 196, 197, 198, 199, 200, 201, 202, 203, 204, 205, 206, 207, 208, 209, 210, 211, 212, 213, 214, 215, 216, 217, 218, 219, 220, 221, 222, 223, 224, 225, 226, 227, 228, 229, 230, 231, 232], [0.0, 0.0, 0.0, 0.0, 0.0, 0.0, 0.0, 0.0, 0.0, 0.0, 0.0, 0.0, 0.0, 0.0, 0.0, 0.0, 0.0, 0.0, 0.0, 0.0, 0.0, 0.0, 0.0, 0.0, 0.0, 0.0, 0.0, 0.0, 0.0, 0.0, 0.0, 0.0, 0.0, 0.0, 0.0, 0.0, 0.0, 0.0, 0.0, 0.0, 0.0, 0.0, 0.0, 0.0, 0.0, 0.0, 0.0, 0.0, 0.0, 0.0, 0.0, 0.0, 0.0, 0.0, 0.0, 0.0, 0.0, 0.0, 0.0, 0.0, 0.0, 0.0, 0.0, 0.0, 0.0, 0.0, 0.0, 0.0, 0.0, 0.0, 0.0, 0.0, 0.0, 0.0, 0.0, 0.0, 0.0, 0.0, 0.0, 0.0, 0.0, 0.0, 0.0, 0.0, 0.0, 0.0, 0.0, 0.0, 0.0, 0.0, 0.0, 0.0, 0.0, 0.0, 0.0, 0.0, 0.0, 0.0, 0.0, 0.0, 0.0, 0.0, 0.0, 0.0, 0.0, 0.0, 0.0, 0.0, 0.0, 0.0, 0.0, 0.0, 0.0, 0.0, 0.0, 0.0, 0.0, 0.0, 0.0, 0.0, 0.0, 0.0, 0.3, 0.3, 0.2999, 0.299, 0.3, 0.3, 1.0, 1.0, 1.0, 1.0, 1.0, 1.0, 1.0, 1.0, 1.0, 1.0, 0.0, 0.0, 0.0, 0.0, 0.0, 0.0, 0.0, 0.0, 0.0, 0.0, 0.0, 0.0, 0.0, 0.0, 0.0, 0.0, 0.0, 0.0, 0.0, 0.0, 0.0, 0.0, 0.0, 0.0, 0.0, 0.0, 0.0, 0.0, 0.0, 0.0, 0.0, 0.0, 0.0, 0.0, 0.0, 0.0, 0.0, 0.0, 0.0, 0.0, 0.0, 0.0, 0.0, 0.0, 0.0, 0.0, 0.0, 0.0, 0.0, 0.0, 0.0, 0.0, 0.0, 0.0]): _vg.add([_i], _w, 'REPLACE')
_vg = ob_0_324652_bess50_clean.vertex_groups.new(name='Bone.003')
for _i, _w in zip([0, 1, 2, 3, 4, 5, 6, 7, 8, 9, 10, 11, 12, 13, 14, 15, 16, 17, 18, 19, 20, 21, 22, 23, 24, 25, 26, 27, 28, 29, 30, 31, 32, 33, 34, 35, 36, 37, 38, 39, 40, 41, 42, 43, 44, 45, 46, 47, 48, 49, 50, 51, 52, 53, 54, 55, 56, 57, 58, 59, 60, 61, 62, 63, 64, 65, 66, 67, 68, 69, 70, 71, 72, 73, 74, 75, 76, 77, 78, 79, 80, 81, 82, 83, 84, 85, 86, 87, 88, 89, 90, 91, 92, 93, 94, 95, 96, 97, 98, 99, 100, 101, 102, 103, 104, 105, 106, 107, 108, 109, 110, 111, 112, 113, 114, 115, 116, 117, 118, 119, 120, 121, 179, 180, 181, 182, 183, 184, 185, 186, 187, 188, 189, 190, 191, 192, 193, 194, 195, 196, 197, 198, 199, 200, 201, 202, 203, 204, 205, 206, 207, 208, 209, 210, 211, 212, 213, 214, 215, 216, 217, 218, 219, 220, 221, 222, 223, 224, 225, 226, 227, 228, 229, 230, 231, 232], [0.0, 0.0, 0.0, 0.0, 0.0, 0.0, 0.0, 0.0, 0.0, 0.0, 0.0, 0.0, 0.0, 0.0, 0.0, 0.0, 0.0, 0.0, 0.0, 0.0, 0.0, 0.0, 0.0, 0.0, 0.0, 0.0, 0.0, 0.0, 0.0, 0.0, 0.0, 0.0, 0.0, 0.0, 0.0, 0.0, 0.0, 0.0, 0.0, 0.0, 0.0, 0.0, 0.0, 0.0, 0.0, 0.0, 0.0, 0.0, 0.0, 0.0, 0.0, 0.0, 0.0, 0.0, 0.0, 0.0, 0.0, 0.0, 0.0, 0.0, 0.0, 0.0, 0.0, 0.0, 0.0, 0.0, 0.0, 0.0, 0.0, 0.0, 0.0, 0.0, 0.0, 0.0, 0.0, 0.0, 0.0, 0.0, 0.0, 0.0, 0.0, 0.0, 0.0, 0.0, 0.0, 0.0, 0.0, 0.0, 0.0, 0.0, 0.0, 0.0, 0.0, 0.0, 0.0, 0.0, 0.0, 0.0, 0.0, 0.0, 0.0, 0.0, 0.0, 0.0, 0.0, 0.0, 0.0, 0.0, 0.0, 0.0, 0.0, 0.0, 0.0, 0.0, 0.0, 0.0, 0.0, 0.0, 0.0, 0.008796, 0.008796, 0.008796, 0.2162, 0.2369, 5.808e-06, 0.3948, 0.3937, 0.4, 0.3999, 0.0, 0.3999, 0.4, 0.0, 0.3998, 0.4, 0.3742, 0.4, 0.0, 0.0, 0.0, 1.0, 1.0, 0.9, 0.9, 1.0, 0.9, 1.0, 0.9, 1.0, 1.0, 0.9, 0.9, 1.0, 0.9, 1.0, 0.9, 1.0, 1.0, 0.9, 0.9, 1.0, 0.9, 1.0, 0.9, 0.6, 0.6, 0.6, 0.5999, 0.5999, 0.6, 0.6, 0.6, 0.6, 0.6, 0.6, 0.6]): _vg.add([_i], _w, 'REPLACE')
_vg = ob_0_324652_bess50_clean.vertex_groups.new(name='Bone.004')
for _i, _w in zip([0, 1, 2, 3, 4, 5, 6, 7, 8, 9, 10, 11, 12, 13, 14, 15, 16, 17, 18, 19, 20, 21, 22, 23, 24, 25, 26, 27, 28, 29, 30, 31, 32, 33, 34, 35, 36, 37, 38, 39, 40, 41, 42, 43, 44, 45, 46, 47, 48, 49, 50, 51, 52, 53, 54, 55, 56, 57, 58, 59, 60, 61, 62, 63, 64, 65, 66, 67, 68, 69, 70, 71, 72, 73, 74, 75, 76, 77, 78, 79, 80, 81, 82, 83, 84, 85, 86, 87, 88, 89, 90, 91, 92, 93, 94, 95, 96, 97, 98, 99, 100, 101, 102, 103, 104, 105, 106, 107, 108, 109, 110, 111, 112, 113, 114, 115, 116, 117, 118, 119, 120, 121, 179, 180, 181, 182, 183, 184, 185, 186, 187, 188, 189, 190, 191, 192, 193, 194, 195, 196, 199, 200, 202, 204, 207, 208, 210, 212, 215, 216, 218, 220, 221, 222, 223, 224, 225, 226, 227, 228, 229, 230, 231, 232], [1.0, 1.0, 1.0, 1.0, 1.0, 1.0, 1.0, 1.0, 1.0, 1.0, 1.0, 1.0, 1.0, 1.0, 1.0, 1.0, 1.0, 1.0, 1.0, 1.0, 1.0, 1.0, 1.0, 1.0, 1.0, 1.0, 1.0, 1.0, 1.0, 1.0, 1.0, 1.0, 1.0, 1.0, 1.0, 1.0, 1.0, 1.0, 1.0, 1.0, 1.0, 1.0, 1.0, 1.0, 1.0, 1.0, 1.0, 1.0, 1.0, 1.0, 1.0, 1.0, 1.0, 1.0, 1.0, 1.0, 1.0, 1.0, 1.0, 1.0, 1.0, 1.0, 1.0, 1.0, 1.0, 1.0, 1.0, 1.0, 1.0, 1.0, 1.0, 1.0, 1.0, 1.0, 1.0, 1.0, 1.0, 1.0, 1.0, 1.0, 1.0, 1.0, 1.0, 1.0, 1.0, 1.0, 1.0, 1.0, 1.0, 1.0, 1.0, 1.0, 1.0, 1.0, 1.0, 1.0, 1.0, 1.0, 1.0, 1.0, 1.0, 1.0, 1.0, 1.0, 1.0, 1.0, 1.0, 1.0, 1.0, 1.0, 1.0, 1.0, 1.0, 1.0, 1.0, 1.0, 1.0, 1.0, 1.0, 0.9912, 0.9912, 0.9912, 0.7838, 0.7631, 1.0, 0.6052, 0.6063, 0.6, 0.6001, 1.0, 0.6001, 0.6, 1.0, 0.6002, 0.6, 0.6258, 0.6, 1.0, 1.0, 1.0, 0.1, 0.1, 0.1, 0.1, 0.1, 0.1, 0.1, 0.1, 0.1, 0.1, 0.1, 0.1, 0.4, 0.4, 0.4, 0.4001, 0.4001, 0.4, 0.4, 0.4, 0.4, 0.4, 0.4, 0.4]): _vg.add([_i], _w, 'REPLACE')
_m = ob_0_324652_bess50_clean.modifiers.new('Armature', 'ARMATURE')
_m.object = ob_armature

# ---- collection membership
col_collection.objects.link(ob_armature)
col_collection.objects.link(ob_0_324652_bess50_clean)

# ---- scene / render settings (as saved in the file)
scene.frame_start = 1; scene.frame_end = 250; scene.frame_set(12)
scene.render.engine = 'BLENDER_EEVEE_NEXT'
scene.cycles.sampling_pattern = 'TABULATED_SOBOL'
scene.cycles.use_light_tree = False
scene.view_settings.view_transform = 'Filmic'
bpy.context.view_layer.update()

# ---- added for rendering (the .blend has no active camera and no usable light): camera, sun
cam_auto = bpy.data.cameras.new('AutoCamera')
cam_auto.lens = 50.0
cam_auto.sensor_width = 36.0
cam_auto.clip_end = 1000.0
ob_auto_camera = bpy.data.objects.new('AutoCamera', cam_auto)
scene.collection.objects.link(ob_auto_camera)
ob_auto_camera.location = (1.89246, -2.75647, 2.01075)
ob_auto_camera.rotation_euler = (1.09748, -7.21219e-08, 0.694738)
scene.camera = ob_auto_camera
light_auto_sun = bpy.data.lights.new('AutoSun', 'SUN')
light_auto_sun.energy = 3.0
light_auto_sun.angle = 0.0523599
ob_auto_sun = bpy.data.objects.new('AutoSun', light_auto_sun)
scene.collection.objects.link(ob_auto_sun)
ob_auto_sun.rotation_euler = (0.872665, 0.174533, 0.523599)
bpy.context.view_layer.update()
